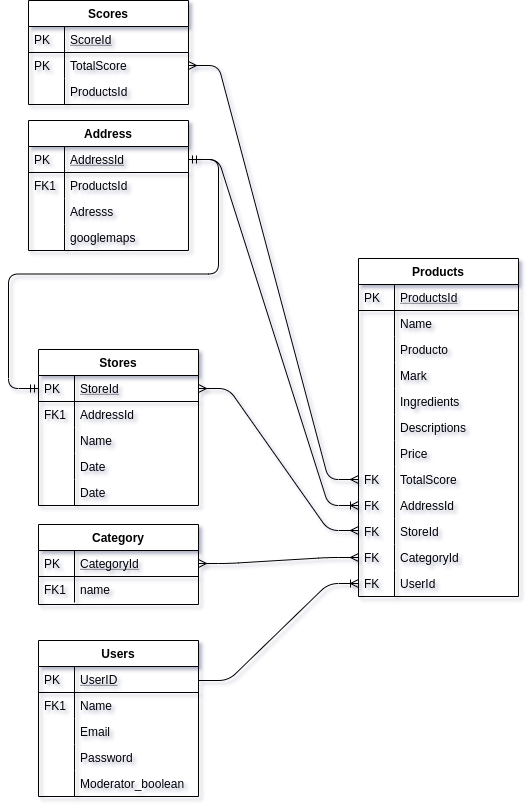

The diagram above was exported from draw.io. Its source (the exported page's mxGraphModel, read from the mxfile embedded in the PNG):
<mxGraphModel dx="1622" dy="767" grid="1" gridSize="10" guides="1" tooltips="1" connect="1" arrows="1" fold="1" page="1" pageScale="1" pageWidth="827" pageHeight="1169" math="0" shadow="0">
  <root>
    <mxCell id="0" />
    <mxCell id="1" parent="0" />
    <mxCell id="2" value="Products" style="swimlane;fontStyle=1;childLayout=stackLayout;horizontal=1;startSize=26;horizontalStack=0;resizeParent=1;resizeLast=0;collapsible=1;marginBottom=0;rounded=0;shadow=0;strokeWidth=1;" vertex="1" parent="1">
      <mxGeometry x="520" y="408" width="160" height="338" as="geometry">
        <mxRectangle x="20" y="80" width="160" height="26" as="alternateBounds" />
      </mxGeometry>
    </mxCell>
    <mxCell id="3" value="ProductsId" style="shape=partialRectangle;top=0;left=0;right=0;bottom=1;align=left;verticalAlign=top;fillColor=none;spacingLeft=40;spacingRight=4;overflow=hidden;rotatable=0;points=[[0,0.5],[1,0.5]];portConstraint=eastwest;dropTarget=0;rounded=0;shadow=0;strokeWidth=1;fontStyle=4" vertex="1" parent="2">
      <mxGeometry y="26" width="160" height="26" as="geometry" />
    </mxCell>
    <mxCell id="4" value="PK" style="shape=partialRectangle;top=0;left=0;bottom=0;fillColor=none;align=left;verticalAlign=top;spacingLeft=4;spacingRight=4;overflow=hidden;rotatable=0;points=[];portConstraint=eastwest;part=1;" vertex="1" connectable="0" parent="3">
      <mxGeometry width="36" height="26" as="geometry" />
    </mxCell>
    <mxCell id="5" value="Name" style="shape=partialRectangle;top=0;left=0;right=0;bottom=0;align=left;verticalAlign=top;fillColor=none;spacingLeft=40;spacingRight=4;overflow=hidden;rotatable=0;points=[[0,0.5],[1,0.5]];portConstraint=eastwest;dropTarget=0;rounded=0;shadow=0;strokeWidth=1;" vertex="1" parent="2">
      <mxGeometry y="52" width="160" height="26" as="geometry" />
    </mxCell>
    <mxCell id="6" value="" style="shape=partialRectangle;top=0;left=0;bottom=0;fillColor=none;align=left;verticalAlign=top;spacingLeft=4;spacingRight=4;overflow=hidden;rotatable=0;points=[];portConstraint=eastwest;part=1;" vertex="1" connectable="0" parent="5">
      <mxGeometry width="36" height="26" as="geometry" />
    </mxCell>
    <mxCell id="7" value="Producto" style="shape=partialRectangle;top=0;left=0;right=0;bottom=0;align=left;verticalAlign=top;fillColor=none;spacingLeft=40;spacingRight=4;overflow=hidden;rotatable=0;points=[[0,0.5],[1,0.5]];portConstraint=eastwest;dropTarget=0;rounded=0;shadow=0;strokeWidth=1;" vertex="1" parent="2">
      <mxGeometry y="78" width="160" height="26" as="geometry" />
    </mxCell>
    <mxCell id="8" value="" style="shape=partialRectangle;top=0;left=0;bottom=0;fillColor=none;align=left;verticalAlign=top;spacingLeft=4;spacingRight=4;overflow=hidden;rotatable=0;points=[];portConstraint=eastwest;part=1;" vertex="1" connectable="0" parent="7">
      <mxGeometry width="36" height="26" as="geometry" />
    </mxCell>
    <mxCell id="9" value="Mark" style="shape=partialRectangle;top=0;left=0;right=0;bottom=0;align=left;verticalAlign=top;fillColor=none;spacingLeft=40;spacingRight=4;overflow=hidden;rotatable=0;points=[[0,0.5],[1,0.5]];portConstraint=eastwest;dropTarget=0;rounded=0;shadow=0;strokeWidth=1;" vertex="1" parent="2">
      <mxGeometry y="104" width="160" height="26" as="geometry" />
    </mxCell>
    <mxCell id="10" value="" style="shape=partialRectangle;top=0;left=0;bottom=0;fillColor=none;align=left;verticalAlign=top;spacingLeft=4;spacingRight=4;overflow=hidden;rotatable=0;points=[];portConstraint=eastwest;part=1;" vertex="1" connectable="0" parent="9">
      <mxGeometry width="36" height="26" as="geometry" />
    </mxCell>
    <mxCell id="11" value="Ingredients" style="shape=partialRectangle;top=0;left=0;right=0;bottom=0;align=left;verticalAlign=top;fillColor=none;spacingLeft=40;spacingRight=4;overflow=hidden;rotatable=0;points=[[0,0.5],[1,0.5]];portConstraint=eastwest;dropTarget=0;rounded=0;shadow=0;strokeWidth=1;" vertex="1" parent="2">
      <mxGeometry y="130" width="160" height="26" as="geometry" />
    </mxCell>
    <mxCell id="12" value="" style="shape=partialRectangle;top=0;left=0;bottom=0;fillColor=none;align=left;verticalAlign=top;spacingLeft=4;spacingRight=4;overflow=hidden;rotatable=0;points=[];portConstraint=eastwest;part=1;" vertex="1" connectable="0" parent="11">
      <mxGeometry width="36" height="26" as="geometry" />
    </mxCell>
    <mxCell id="13" value="Descriptions" style="shape=partialRectangle;top=0;left=0;right=0;bottom=0;align=left;verticalAlign=top;fillColor=none;spacingLeft=40;spacingRight=4;overflow=hidden;rotatable=0;points=[[0,0.5],[1,0.5]];portConstraint=eastwest;dropTarget=0;rounded=0;shadow=0;strokeWidth=1;" vertex="1" parent="2">
      <mxGeometry y="156" width="160" height="26" as="geometry" />
    </mxCell>
    <mxCell id="14" value="" style="shape=partialRectangle;top=0;left=0;bottom=0;fillColor=none;align=left;verticalAlign=top;spacingLeft=4;spacingRight=4;overflow=hidden;rotatable=0;points=[];portConstraint=eastwest;part=1;" vertex="1" connectable="0" parent="13">
      <mxGeometry width="36" height="26" as="geometry" />
    </mxCell>
    <mxCell id="15" value="Price" style="shape=partialRectangle;top=0;left=0;right=0;bottom=0;align=left;verticalAlign=top;fillColor=none;spacingLeft=40;spacingRight=4;overflow=hidden;rotatable=0;points=[[0,0.5],[1,0.5]];portConstraint=eastwest;dropTarget=0;rounded=0;shadow=0;strokeWidth=1;" vertex="1" parent="2">
      <mxGeometry y="182" width="160" height="26" as="geometry" />
    </mxCell>
    <mxCell id="16" value="" style="shape=partialRectangle;top=0;left=0;bottom=0;fillColor=none;align=left;verticalAlign=top;spacingLeft=4;spacingRight=4;overflow=hidden;rotatable=0;points=[];portConstraint=eastwest;part=1;" vertex="1" connectable="0" parent="15">
      <mxGeometry width="36" height="26" as="geometry" />
    </mxCell>
    <mxCell id="17" value="TotalScore" style="shape=partialRectangle;top=0;left=0;right=0;bottom=0;align=left;verticalAlign=top;fillColor=none;spacingLeft=40;spacingRight=4;overflow=hidden;rotatable=0;points=[[0,0.5],[1,0.5]];portConstraint=eastwest;dropTarget=0;rounded=0;shadow=0;strokeWidth=1;" vertex="1" parent="2">
      <mxGeometry y="208" width="160" height="26" as="geometry" />
    </mxCell>
    <mxCell id="18" value="FK" style="shape=partialRectangle;top=0;left=0;bottom=0;fillColor=none;align=left;verticalAlign=top;spacingLeft=4;spacingRight=4;overflow=hidden;rotatable=0;points=[];portConstraint=eastwest;part=1;" vertex="1" connectable="0" parent="17">
      <mxGeometry width="36" height="26" as="geometry" />
    </mxCell>
    <mxCell id="19" value="AddressId" style="shape=partialRectangle;top=0;left=0;right=0;bottom=0;align=left;verticalAlign=top;fillColor=none;spacingLeft=40;spacingRight=4;overflow=hidden;rotatable=0;points=[[0,0.5],[1,0.5]];portConstraint=eastwest;dropTarget=0;rounded=0;shadow=0;strokeWidth=1;" vertex="1" parent="2">
      <mxGeometry y="234" width="160" height="26" as="geometry" />
    </mxCell>
    <mxCell id="20" value="FK" style="shape=partialRectangle;top=0;left=0;bottom=0;fillColor=none;align=left;verticalAlign=top;spacingLeft=4;spacingRight=4;overflow=hidden;rotatable=0;points=[];portConstraint=eastwest;part=1;" vertex="1" connectable="0" parent="19">
      <mxGeometry width="36" height="26" as="geometry" />
    </mxCell>
    <mxCell id="21" value="StoreId" style="shape=partialRectangle;top=0;left=0;right=0;bottom=0;align=left;verticalAlign=top;fillColor=none;spacingLeft=40;spacingRight=4;overflow=hidden;rotatable=0;points=[[0,0.5],[1,0.5]];portConstraint=eastwest;dropTarget=0;rounded=0;shadow=0;strokeWidth=1;" vertex="1" parent="2">
      <mxGeometry y="260" width="160" height="26" as="geometry" />
    </mxCell>
    <mxCell id="22" value="FK" style="shape=partialRectangle;top=0;left=0;bottom=0;fillColor=none;align=left;verticalAlign=top;spacingLeft=4;spacingRight=4;overflow=hidden;rotatable=0;points=[];portConstraint=eastwest;part=1;" vertex="1" connectable="0" parent="21">
      <mxGeometry width="36" height="26" as="geometry" />
    </mxCell>
    <mxCell id="23" value="CategoryId" style="shape=partialRectangle;top=0;left=0;right=0;bottom=0;align=left;verticalAlign=top;fillColor=none;spacingLeft=40;spacingRight=4;overflow=hidden;rotatable=0;points=[[0,0.5],[1,0.5]];portConstraint=eastwest;dropTarget=0;rounded=0;shadow=0;strokeWidth=1;" vertex="1" parent="2">
      <mxGeometry y="286" width="160" height="26" as="geometry" />
    </mxCell>
    <mxCell id="24" value="FK" style="shape=partialRectangle;top=0;left=0;bottom=0;fillColor=none;align=left;verticalAlign=top;spacingLeft=4;spacingRight=4;overflow=hidden;rotatable=0;points=[];portConstraint=eastwest;part=1;" vertex="1" connectable="0" parent="23">
      <mxGeometry width="36" height="26" as="geometry" />
    </mxCell>
    <mxCell id="25" value="UserId" style="shape=partialRectangle;top=0;left=0;right=0;bottom=0;align=left;verticalAlign=top;fillColor=none;spacingLeft=40;spacingRight=4;overflow=hidden;rotatable=0;points=[[0,0.5],[1,0.5]];portConstraint=eastwest;dropTarget=0;rounded=0;shadow=0;strokeWidth=1;" vertex="1" parent="2">
      <mxGeometry y="312" width="160" height="26" as="geometry" />
    </mxCell>
    <mxCell id="26" value="FK" style="shape=partialRectangle;top=0;left=0;bottom=0;fillColor=none;align=left;verticalAlign=top;spacingLeft=4;spacingRight=4;overflow=hidden;rotatable=0;points=[];portConstraint=eastwest;part=1;" vertex="1" connectable="0" parent="25">
      <mxGeometry width="36" height="26" as="geometry" />
    </mxCell>
    <mxCell id="27" value="Stores" style="swimlane;fontStyle=1;childLayout=stackLayout;horizontal=1;startSize=26;horizontalStack=0;resizeParent=1;resizeLast=0;collapsible=1;marginBottom=0;rounded=0;shadow=0;strokeWidth=1;" vertex="1" parent="1">
      <mxGeometry x="200" y="499" width="160" height="156" as="geometry">
        <mxRectangle x="260" y="80" width="160" height="26" as="alternateBounds" />
      </mxGeometry>
    </mxCell>
    <mxCell id="28" value="StoreId" style="shape=partialRectangle;top=0;left=0;right=0;bottom=1;align=left;verticalAlign=top;fillColor=none;spacingLeft=40;spacingRight=4;overflow=hidden;rotatable=0;points=[[0,0.5],[1,0.5]];portConstraint=eastwest;dropTarget=0;rounded=0;shadow=0;strokeWidth=1;fontStyle=4" vertex="1" parent="27">
      <mxGeometry y="26" width="160" height="26" as="geometry" />
    </mxCell>
    <mxCell id="29" value="PK" style="shape=partialRectangle;top=0;left=0;bottom=0;fillColor=none;align=left;verticalAlign=top;spacingLeft=4;spacingRight=4;overflow=hidden;rotatable=0;points=[];portConstraint=eastwest;part=1;" vertex="1" connectable="0" parent="28">
      <mxGeometry width="36" height="26" as="geometry" />
    </mxCell>
    <mxCell id="30" value="AddressId" style="shape=partialRectangle;top=0;left=0;right=0;bottom=0;align=left;verticalAlign=top;fillColor=none;spacingLeft=40;spacingRight=4;overflow=hidden;rotatable=0;points=[[0,0.5],[1,0.5]];portConstraint=eastwest;dropTarget=0;rounded=0;shadow=0;strokeWidth=1;" vertex="1" parent="27">
      <mxGeometry y="52" width="160" height="26" as="geometry" />
    </mxCell>
    <mxCell id="31" value="FK1" style="shape=partialRectangle;top=0;left=0;bottom=0;fillColor=none;align=left;verticalAlign=top;spacingLeft=4;spacingRight=4;overflow=hidden;rotatable=0;points=[];portConstraint=eastwest;part=1;" vertex="1" connectable="0" parent="30">
      <mxGeometry width="36" height="26" as="geometry" />
    </mxCell>
    <mxCell id="32" value="Name" style="shape=partialRectangle;top=0;left=0;right=0;bottom=0;align=left;verticalAlign=top;fillColor=none;spacingLeft=40;spacingRight=4;overflow=hidden;rotatable=0;points=[[0,0.5],[1,0.5]];portConstraint=eastwest;dropTarget=0;rounded=0;shadow=0;strokeWidth=1;" vertex="1" parent="27">
      <mxGeometry y="78" width="160" height="26" as="geometry" />
    </mxCell>
    <mxCell id="33" value="" style="shape=partialRectangle;top=0;left=0;bottom=0;fillColor=none;align=left;verticalAlign=top;spacingLeft=4;spacingRight=4;overflow=hidden;rotatable=0;points=[];portConstraint=eastwest;part=1;" vertex="1" connectable="0" parent="32">
      <mxGeometry width="36" height="26" as="geometry" />
    </mxCell>
    <mxCell id="34" value="Date" style="shape=partialRectangle;top=0;left=0;right=0;bottom=0;align=left;verticalAlign=top;fillColor=none;spacingLeft=40;spacingRight=4;overflow=hidden;rotatable=0;points=[[0,0.5],[1,0.5]];portConstraint=eastwest;dropTarget=0;rounded=0;shadow=0;strokeWidth=1;" vertex="1" parent="27">
      <mxGeometry y="104" width="160" height="26" as="geometry" />
    </mxCell>
    <mxCell id="35" value="" style="shape=partialRectangle;top=0;left=0;bottom=0;fillColor=none;align=left;verticalAlign=top;spacingLeft=4;spacingRight=4;overflow=hidden;rotatable=0;points=[];portConstraint=eastwest;part=1;" vertex="1" connectable="0" parent="34">
      <mxGeometry width="36" height="26" as="geometry" />
    </mxCell>
    <mxCell id="36" value="Date" style="shape=partialRectangle;top=0;left=0;right=0;bottom=0;align=left;verticalAlign=top;fillColor=none;spacingLeft=40;spacingRight=4;overflow=hidden;rotatable=0;points=[[0,0.5],[1,0.5]];portConstraint=eastwest;dropTarget=0;rounded=0;shadow=0;strokeWidth=1;" vertex="1" parent="27">
      <mxGeometry y="130" width="160" height="26" as="geometry" />
    </mxCell>
    <mxCell id="37" value="" style="shape=partialRectangle;top=0;left=0;bottom=0;fillColor=none;align=left;verticalAlign=top;spacingLeft=4;spacingRight=4;overflow=hidden;rotatable=0;points=[];portConstraint=eastwest;part=1;" vertex="1" connectable="0" parent="36">
      <mxGeometry width="36" height="26" as="geometry" />
    </mxCell>
    <mxCell id="38" value="Scores" style="swimlane;fontStyle=1;childLayout=stackLayout;horizontal=1;startSize=26;horizontalStack=0;resizeParent=1;resizeLast=0;collapsible=1;marginBottom=0;rounded=0;shadow=0;strokeWidth=1;" vertex="1" parent="1">
      <mxGeometry x="190" y="150" width="160" height="104" as="geometry">
        <mxRectangle x="260" y="270" width="160" height="26" as="alternateBounds" />
      </mxGeometry>
    </mxCell>
    <mxCell id="39" value="ScoreId" style="shape=partialRectangle;top=0;left=0;right=0;bottom=1;align=left;verticalAlign=top;fillColor=none;spacingLeft=40;spacingRight=4;overflow=hidden;rotatable=0;points=[[0,0.5],[1,0.5]];portConstraint=eastwest;dropTarget=0;rounded=0;shadow=0;strokeWidth=1;fontStyle=4" vertex="1" parent="38">
      <mxGeometry y="26" width="160" height="26" as="geometry" />
    </mxCell>
    <mxCell id="40" value="PK" style="shape=partialRectangle;top=0;left=0;bottom=0;fillColor=none;align=left;verticalAlign=top;spacingLeft=4;spacingRight=4;overflow=hidden;rotatable=0;points=[];portConstraint=eastwest;part=1;" vertex="1" connectable="0" parent="39">
      <mxGeometry width="36" height="26" as="geometry" />
    </mxCell>
    <mxCell id="41" value="TotalScore" style="shape=partialRectangle;top=0;left=0;right=0;bottom=0;align=left;verticalAlign=top;fillColor=none;spacingLeft=40;spacingRight=4;overflow=hidden;rotatable=0;points=[[0,0.5],[1,0.5]];portConstraint=eastwest;dropTarget=0;rounded=0;shadow=0;strokeWidth=1;" vertex="1" parent="38">
      <mxGeometry y="52" width="160" height="26" as="geometry" />
    </mxCell>
    <mxCell id="42" value="PK" style="shape=partialRectangle;top=0;left=0;bottom=0;fillColor=none;align=left;verticalAlign=top;spacingLeft=4;spacingRight=4;overflow=hidden;rotatable=0;points=[];portConstraint=eastwest;part=1;" vertex="1" connectable="0" parent="41">
      <mxGeometry width="36" height="26" as="geometry" />
    </mxCell>
    <mxCell id="43" value="ProductsId" style="shape=partialRectangle;top=0;left=0;right=0;bottom=0;align=left;verticalAlign=top;fillColor=none;spacingLeft=40;spacingRight=4;overflow=hidden;rotatable=0;points=[[0,0.5],[1,0.5]];portConstraint=eastwest;dropTarget=0;rounded=0;shadow=0;strokeWidth=1;" vertex="1" parent="38">
      <mxGeometry y="78" width="160" height="26" as="geometry" />
    </mxCell>
    <mxCell id="44" value="" style="shape=partialRectangle;top=0;left=0;bottom=0;fillColor=none;align=left;verticalAlign=top;spacingLeft=4;spacingRight=4;overflow=hidden;rotatable=0;points=[];portConstraint=eastwest;part=1;" vertex="1" connectable="0" parent="43">
      <mxGeometry width="36" height="26" as="geometry" />
    </mxCell>
    <mxCell id="45" value="Users" style="swimlane;fontStyle=1;childLayout=stackLayout;horizontal=1;startSize=26;horizontalStack=0;resizeParent=1;resizeLast=0;collapsible=1;marginBottom=0;rounded=0;shadow=0;strokeWidth=1;" vertex="1" parent="1">
      <mxGeometry x="200" y="790" width="160" height="156" as="geometry">
        <mxRectangle x="260" y="270" width="160" height="26" as="alternateBounds" />
      </mxGeometry>
    </mxCell>
    <mxCell id="46" value="" style="edgeStyle=entityRelationEdgeStyle;fontSize=12;html=1;endArrow=ERoneToMany;entryX=0;entryY=0.5;entryDx=0;entryDy=0;" edge="1" parent="45" target="25">
      <mxGeometry width="100" height="100" relative="1" as="geometry">
        <mxPoint x="160" y="40" as="sourcePoint" />
        <mxPoint x="-50" y="-70" as="targetPoint" />
      </mxGeometry>
    </mxCell>
    <mxCell id="47" value="UserID" style="shape=partialRectangle;top=0;left=0;right=0;bottom=1;align=left;verticalAlign=top;fillColor=none;spacingLeft=40;spacingRight=4;overflow=hidden;rotatable=0;points=[[0,0.5],[1,0.5]];portConstraint=eastwest;dropTarget=0;rounded=0;shadow=0;strokeWidth=1;fontStyle=4" vertex="1" parent="45">
      <mxGeometry y="26" width="160" height="26" as="geometry" />
    </mxCell>
    <mxCell id="48" value="PK" style="shape=partialRectangle;top=0;left=0;bottom=0;fillColor=none;align=left;verticalAlign=top;spacingLeft=4;spacingRight=4;overflow=hidden;rotatable=0;points=[];portConstraint=eastwest;part=1;" vertex="1" connectable="0" parent="47">
      <mxGeometry width="36" height="26" as="geometry" />
    </mxCell>
    <mxCell id="49" value="Name" style="shape=partialRectangle;top=0;left=0;right=0;bottom=0;align=left;verticalAlign=top;fillColor=none;spacingLeft=40;spacingRight=4;overflow=hidden;rotatable=0;points=[[0,0.5],[1,0.5]];portConstraint=eastwest;dropTarget=0;rounded=0;shadow=0;strokeWidth=1;" vertex="1" parent="45">
      <mxGeometry y="52" width="160" height="26" as="geometry" />
    </mxCell>
    <mxCell id="50" value="FK1" style="shape=partialRectangle;top=0;left=0;bottom=0;fillColor=none;align=left;verticalAlign=top;spacingLeft=4;spacingRight=4;overflow=hidden;rotatable=0;points=[];portConstraint=eastwest;part=1;" vertex="1" connectable="0" parent="49">
      <mxGeometry width="36" height="26" as="geometry" />
    </mxCell>
    <mxCell id="51" value="Email" style="shape=partialRectangle;top=0;left=0;right=0;bottom=0;align=left;verticalAlign=top;fillColor=none;spacingLeft=40;spacingRight=4;overflow=hidden;rotatable=0;points=[[0,0.5],[1,0.5]];portConstraint=eastwest;dropTarget=0;rounded=0;shadow=0;strokeWidth=1;" vertex="1" parent="45">
      <mxGeometry y="78" width="160" height="26" as="geometry" />
    </mxCell>
    <mxCell id="52" value="" style="shape=partialRectangle;top=0;left=0;bottom=0;fillColor=none;align=left;verticalAlign=top;spacingLeft=4;spacingRight=4;overflow=hidden;rotatable=0;points=[];portConstraint=eastwest;part=1;" vertex="1" connectable="0" parent="51">
      <mxGeometry width="36" height="26" as="geometry" />
    </mxCell>
    <mxCell id="53" value="Password" style="shape=partialRectangle;top=0;left=0;right=0;bottom=0;align=left;verticalAlign=top;fillColor=none;spacingLeft=40;spacingRight=4;overflow=hidden;rotatable=0;points=[[0,0.5],[1,0.5]];portConstraint=eastwest;dropTarget=0;rounded=0;shadow=0;strokeWidth=1;" vertex="1" parent="45">
      <mxGeometry y="104" width="160" height="26" as="geometry" />
    </mxCell>
    <mxCell id="54" value="" style="shape=partialRectangle;top=0;left=0;bottom=0;fillColor=none;align=left;verticalAlign=top;spacingLeft=4;spacingRight=4;overflow=hidden;rotatable=0;points=[];portConstraint=eastwest;part=1;" vertex="1" connectable="0" parent="53">
      <mxGeometry width="36" height="26" as="geometry" />
    </mxCell>
    <mxCell id="55" value="Moderator_boolean" style="shape=partialRectangle;top=0;left=0;right=0;bottom=0;align=left;verticalAlign=top;fillColor=none;spacingLeft=40;spacingRight=4;overflow=hidden;rotatable=0;points=[[0,0.5],[1,0.5]];portConstraint=eastwest;dropTarget=0;rounded=0;shadow=0;strokeWidth=1;" vertex="1" parent="45">
      <mxGeometry y="130" width="160" height="26" as="geometry" />
    </mxCell>
    <mxCell id="56" value="" style="shape=partialRectangle;top=0;left=0;bottom=0;fillColor=none;align=left;verticalAlign=top;spacingLeft=4;spacingRight=4;overflow=hidden;rotatable=0;points=[];portConstraint=eastwest;part=1;" vertex="1" connectable="0" parent="55">
      <mxGeometry width="36" height="26" as="geometry" />
    </mxCell>
    <mxCell id="57" value="Address" style="swimlane;fontStyle=1;childLayout=stackLayout;horizontal=1;startSize=26;horizontalStack=0;resizeParent=1;resizeLast=0;collapsible=1;marginBottom=0;rounded=0;shadow=0;strokeWidth=1;" vertex="1" parent="1">
      <mxGeometry x="190" y="270" width="160" height="130" as="geometry">
        <mxRectangle x="260" y="270" width="160" height="26" as="alternateBounds" />
      </mxGeometry>
    </mxCell>
    <mxCell id="58" value="AddressId" style="shape=partialRectangle;top=0;left=0;right=0;bottom=1;align=left;verticalAlign=top;fillColor=none;spacingLeft=40;spacingRight=4;overflow=hidden;rotatable=0;points=[[0,0.5],[1,0.5]];portConstraint=eastwest;dropTarget=0;rounded=0;shadow=0;strokeWidth=1;fontStyle=4" vertex="1" parent="57">
      <mxGeometry y="26" width="160" height="26" as="geometry" />
    </mxCell>
    <mxCell id="59" value="PK" style="shape=partialRectangle;top=0;left=0;bottom=0;fillColor=none;align=left;verticalAlign=top;spacingLeft=4;spacingRight=4;overflow=hidden;rotatable=0;points=[];portConstraint=eastwest;part=1;" vertex="1" connectable="0" parent="58">
      <mxGeometry width="36" height="26" as="geometry" />
    </mxCell>
    <mxCell id="60" value="ProductsId" style="shape=partialRectangle;top=0;left=0;right=0;bottom=0;align=left;verticalAlign=top;fillColor=none;spacingLeft=40;spacingRight=4;overflow=hidden;rotatable=0;points=[[0,0.5],[1,0.5]];portConstraint=eastwest;dropTarget=0;rounded=0;shadow=0;strokeWidth=1;" vertex="1" parent="57">
      <mxGeometry y="52" width="160" height="26" as="geometry" />
    </mxCell>
    <mxCell id="61" value="FK1" style="shape=partialRectangle;top=0;left=0;bottom=0;fillColor=none;align=left;verticalAlign=top;spacingLeft=4;spacingRight=4;overflow=hidden;rotatable=0;points=[];portConstraint=eastwest;part=1;" vertex="1" connectable="0" parent="60">
      <mxGeometry width="36" height="26" as="geometry" />
    </mxCell>
    <mxCell id="62" value="Adresss" style="shape=partialRectangle;top=0;left=0;right=0;bottom=0;align=left;verticalAlign=top;fillColor=none;spacingLeft=40;spacingRight=4;overflow=hidden;rotatable=0;points=[[0,0.5],[1,0.5]];portConstraint=eastwest;dropTarget=0;rounded=0;shadow=0;strokeWidth=1;" vertex="1" parent="57">
      <mxGeometry y="78" width="160" height="26" as="geometry" />
    </mxCell>
    <mxCell id="63" value="" style="shape=partialRectangle;top=0;left=0;bottom=0;fillColor=none;align=left;verticalAlign=top;spacingLeft=4;spacingRight=4;overflow=hidden;rotatable=0;points=[];portConstraint=eastwest;part=1;" vertex="1" connectable="0" parent="62">
      <mxGeometry width="36" height="26" as="geometry" />
    </mxCell>
    <mxCell id="64" value="googlemaps" style="shape=partialRectangle;top=0;left=0;right=0;bottom=0;align=left;verticalAlign=top;fillColor=none;spacingLeft=40;spacingRight=4;overflow=hidden;rotatable=0;points=[[0,0.5],[1,0.5]];portConstraint=eastwest;dropTarget=0;rounded=0;shadow=0;strokeWidth=1;" vertex="1" parent="57">
      <mxGeometry y="104" width="160" height="26" as="geometry" />
    </mxCell>
    <mxCell id="65" value="" style="shape=partialRectangle;top=0;left=0;bottom=0;fillColor=none;align=left;verticalAlign=top;spacingLeft=4;spacingRight=4;overflow=hidden;rotatable=0;points=[];portConstraint=eastwest;part=1;" vertex="1" connectable="0" parent="64">
      <mxGeometry width="36" height="26" as="geometry" />
    </mxCell>
    <mxCell id="66" value="Category" style="swimlane;fontStyle=1;childLayout=stackLayout;horizontal=1;startSize=26;horizontalStack=0;resizeParent=1;resizeLast=0;collapsible=1;marginBottom=0;rounded=0;shadow=0;strokeWidth=1;" vertex="1" parent="1">
      <mxGeometry x="200" y="674" width="160" height="80" as="geometry">
        <mxRectangle x="260" y="270" width="160" height="26" as="alternateBounds" />
      </mxGeometry>
    </mxCell>
    <mxCell id="67" value="CategoryId" style="shape=partialRectangle;top=0;left=0;right=0;bottom=1;align=left;verticalAlign=top;fillColor=none;spacingLeft=40;spacingRight=4;overflow=hidden;rotatable=0;points=[[0,0.5],[1,0.5]];portConstraint=eastwest;dropTarget=0;rounded=0;shadow=0;strokeWidth=1;fontStyle=4" vertex="1" parent="66">
      <mxGeometry y="26" width="160" height="26" as="geometry" />
    </mxCell>
    <mxCell id="68" value="PK" style="shape=partialRectangle;top=0;left=0;bottom=0;fillColor=none;align=left;verticalAlign=top;spacingLeft=4;spacingRight=4;overflow=hidden;rotatable=0;points=[];portConstraint=eastwest;part=1;" vertex="1" connectable="0" parent="67">
      <mxGeometry width="36" height="26" as="geometry" />
    </mxCell>
    <mxCell id="69" value="name" style="shape=partialRectangle;top=0;left=0;right=0;bottom=0;align=left;verticalAlign=top;fillColor=none;spacingLeft=40;spacingRight=4;overflow=hidden;rotatable=0;points=[[0,0.5],[1,0.5]];portConstraint=eastwest;dropTarget=0;rounded=0;shadow=0;strokeWidth=1;" vertex="1" parent="66">
      <mxGeometry y="52" width="160" height="26" as="geometry" />
    </mxCell>
    <mxCell id="70" value="FK1" style="shape=partialRectangle;top=0;left=0;bottom=0;fillColor=none;align=left;verticalAlign=top;spacingLeft=4;spacingRight=4;overflow=hidden;rotatable=0;points=[];portConstraint=eastwest;part=1;" vertex="1" connectable="0" parent="69">
      <mxGeometry width="36" height="26" as="geometry" />
    </mxCell>
    <mxCell id="71" value="" style="edgeStyle=entityRelationEdgeStyle;fontSize=12;html=1;endArrow=ERmany;startArrow=ERmany;entryX=0;entryY=0.5;entryDx=0;entryDy=0;" edge="1" source="67" target="23" parent="1">
      <mxGeometry width="100" height="100" relative="1" as="geometry">
        <mxPoint x="10" y="830" as="sourcePoint" />
        <mxPoint x="170" y="970" as="targetPoint" />
      </mxGeometry>
    </mxCell>
    <mxCell id="72" value="" style="edgeStyle=entityRelationEdgeStyle;fontSize=12;html=1;endArrow=ERmany;startArrow=ERmany;exitX=1;exitY=0.5;exitDx=0;exitDy=0;" edge="1" source="28" parent="1">
      <mxGeometry width="100" height="100" relative="1" as="geometry">
        <mxPoint x="420" y="780" as="sourcePoint" />
        <mxPoint x="520" y="680" as="targetPoint" />
      </mxGeometry>
    </mxCell>
    <mxCell id="73" value="" style="edgeStyle=entityRelationEdgeStyle;fontSize=12;html=1;endArrow=ERmany;startArrow=ERmany;entryX=0;entryY=0.5;entryDx=0;entryDy=0;exitX=1;exitY=0.5;exitDx=0;exitDy=0;" edge="1" source="41" target="17" parent="1">
      <mxGeometry width="100" height="100" relative="1" as="geometry">
        <mxPoint x="200" y="1010" as="sourcePoint" />
        <mxPoint x="300" y="910" as="targetPoint" />
      </mxGeometry>
    </mxCell>
    <mxCell id="74" value="" style="edgeStyle=entityRelationEdgeStyle;fontSize=12;html=1;endArrow=ERoneToMany;entryX=0;entryY=0.5;entryDx=0;entryDy=0;" edge="1" source="58" target="19" parent="1">
      <mxGeometry width="100" height="100" relative="1" as="geometry">
        <mxPoint x="200" y="1010" as="sourcePoint" />
        <mxPoint x="300" y="910" as="targetPoint" />
      </mxGeometry>
    </mxCell>
    <mxCell id="75" value="" style="edgeStyle=entityRelationEdgeStyle;fontSize=12;html=1;endArrow=ERmandOne;startArrow=ERmandOne;entryX=0;entryY=0.5;entryDx=0;entryDy=0;exitX=1;exitY=0.5;exitDx=0;exitDy=0;" edge="1" source="58" target="28" parent="1">
      <mxGeometry width="100" height="100" relative="1" as="geometry">
        <mxPoint x="130" y="340" as="sourcePoint" />
        <mxPoint x="300" y="910" as="targetPoint" />
      </mxGeometry>
    </mxCell>
  </root>
</mxGraphModel>